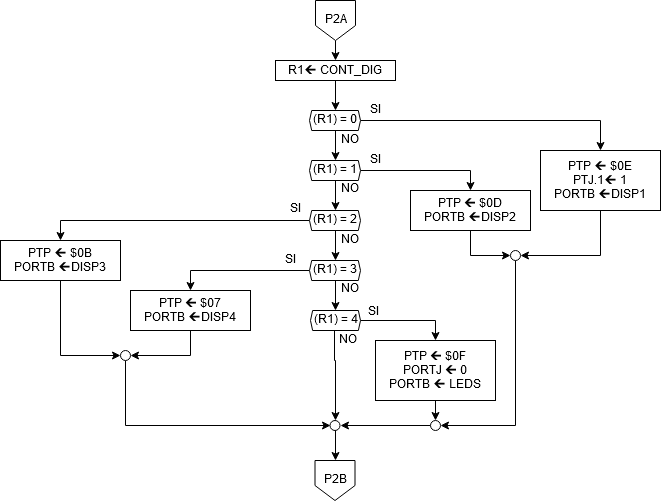

The diagram above was exported from draw.io. Its source (the exported page's mxGraphModel, read from the mxfile embedded in the PNG):
<mxGraphModel dx="1102" dy="630" grid="1" gridSize="10" guides="1" tooltips="1" connect="1" arrows="1" fold="1" page="1" pageScale="1" pageWidth="850" pageHeight="1100" math="0" shadow="0">
  <root>
    <mxCell id="0" />
    <mxCell id="1" parent="0" />
    <mxCell id="hw39zY8A6EsE1ZmjeHL9-79" style="edgeStyle=orthogonalEdgeStyle;rounded=0;orthogonalLoop=1;jettySize=auto;html=1;exitX=0.5;exitY=1;exitDx=0;exitDy=0;entryX=0.5;entryY=0;entryDx=0;entryDy=0;" parent="1" source="hw39zY8A6EsE1ZmjeHL9-1" target="hw39zY8A6EsE1ZmjeHL9-78" edge="1">
      <mxGeometry relative="1" as="geometry" />
    </mxCell>
    <mxCell id="hw39zY8A6EsE1ZmjeHL9-1" value="P2A" style="shape=offPageConnector;whiteSpace=wrap;html=1;" parent="1" vertex="1">
      <mxGeometry x="405" y="10" width="40" height="40" as="geometry" />
    </mxCell>
    <mxCell id="hw39zY8A6EsE1ZmjeHL9-5" style="edgeStyle=orthogonalEdgeStyle;rounded=0;orthogonalLoop=1;jettySize=auto;html=1;exitX=1;exitY=0.5;exitDx=0;exitDy=0;entryX=0.5;entryY=0;entryDx=0;entryDy=0;" parent="1" source="hw39zY8A6EsE1ZmjeHL9-2" target="hw39zY8A6EsE1ZmjeHL9-4" edge="1">
      <mxGeometry relative="1" as="geometry" />
    </mxCell>
    <mxCell id="hw39zY8A6EsE1ZmjeHL9-7" style="edgeStyle=orthogonalEdgeStyle;rounded=0;orthogonalLoop=1;jettySize=auto;html=1;exitX=0.5;exitY=1;exitDx=0;exitDy=0;entryX=0.5;entryY=0;entryDx=0;entryDy=0;" parent="1" source="hw39zY8A6EsE1ZmjeHL9-2" target="hw39zY8A6EsE1ZmjeHL9-6" edge="1">
      <mxGeometry relative="1" as="geometry" />
    </mxCell>
    <mxCell id="hw39zY8A6EsE1ZmjeHL9-2" value="(R1) = 0" style="shape=hexagon;perimeter=hexagonPerimeter2;whiteSpace=wrap;html=1;size=0.04285714285714259;" parent="1" vertex="1">
      <mxGeometry x="399" y="120" width="51" height="20" as="geometry" />
    </mxCell>
    <mxCell id="hw39zY8A6EsE1ZmjeHL9-21" style="edgeStyle=orthogonalEdgeStyle;rounded=0;orthogonalLoop=1;jettySize=auto;html=1;exitX=0.5;exitY=1;exitDx=0;exitDy=0;entryX=1;entryY=0.5;entryDx=0;entryDy=0;" parent="1" source="hw39zY8A6EsE1ZmjeHL9-4" target="hw39zY8A6EsE1ZmjeHL9-18" edge="1">
      <mxGeometry relative="1" as="geometry" />
    </mxCell>
    <mxCell id="hw39zY8A6EsE1ZmjeHL9-4" value="PTP 🡰 $0E&#10;PTJ.1🡰 1&#10;PORTB 🡰DISP1" style="rounded=0;" parent="1" vertex="1">
      <mxGeometry x="630" y="160" width="120" height="60" as="geometry" />
    </mxCell>
    <mxCell id="hw39zY8A6EsE1ZmjeHL9-9" style="edgeStyle=orthogonalEdgeStyle;rounded=0;orthogonalLoop=1;jettySize=auto;html=1;exitX=0.5;exitY=1;exitDx=0;exitDy=0;entryX=0.5;entryY=0;entryDx=0;entryDy=0;" parent="1" source="hw39zY8A6EsE1ZmjeHL9-6" target="hw39zY8A6EsE1ZmjeHL9-8" edge="1">
      <mxGeometry relative="1" as="geometry" />
    </mxCell>
    <mxCell id="hw39zY8A6EsE1ZmjeHL9-13" style="edgeStyle=orthogonalEdgeStyle;rounded=0;orthogonalLoop=1;jettySize=auto;html=1;exitX=1;exitY=0.5;exitDx=0;exitDy=0;entryX=0.5;entryY=0;entryDx=0;entryDy=0;" parent="1" source="hw39zY8A6EsE1ZmjeHL9-6" target="hw39zY8A6EsE1ZmjeHL9-12" edge="1">
      <mxGeometry relative="1" as="geometry" />
    </mxCell>
    <mxCell id="hw39zY8A6EsE1ZmjeHL9-6" value="(R1) = 1" style="shape=hexagon;perimeter=hexagonPerimeter2;whiteSpace=wrap;html=1;size=0.04285714285714259;" parent="1" vertex="1">
      <mxGeometry x="399" y="170" width="51" height="20" as="geometry" />
    </mxCell>
    <mxCell id="hw39zY8A6EsE1ZmjeHL9-11" style="edgeStyle=orthogonalEdgeStyle;rounded=0;orthogonalLoop=1;jettySize=auto;html=1;exitX=0.5;exitY=1;exitDx=0;exitDy=0;entryX=0.5;entryY=0;entryDx=0;entryDy=0;" parent="1" source="hw39zY8A6EsE1ZmjeHL9-8" target="hw39zY8A6EsE1ZmjeHL9-10" edge="1">
      <mxGeometry relative="1" as="geometry" />
    </mxCell>
    <mxCell id="hw39zY8A6EsE1ZmjeHL9-15" style="edgeStyle=orthogonalEdgeStyle;rounded=0;orthogonalLoop=1;jettySize=auto;html=1;exitX=0;exitY=0.5;exitDx=0;exitDy=0;" parent="1" source="hw39zY8A6EsE1ZmjeHL9-8" target="hw39zY8A6EsE1ZmjeHL9-14" edge="1">
      <mxGeometry relative="1" as="geometry" />
    </mxCell>
    <mxCell id="hw39zY8A6EsE1ZmjeHL9-8" value="(R1) = 2" style="shape=hexagon;perimeter=hexagonPerimeter2;whiteSpace=wrap;html=1;size=0.04285714285714259;" parent="1" vertex="1">
      <mxGeometry x="399" y="220" width="51" height="20" as="geometry" />
    </mxCell>
    <mxCell id="hw39zY8A6EsE1ZmjeHL9-17" style="edgeStyle=orthogonalEdgeStyle;rounded=0;orthogonalLoop=1;jettySize=auto;html=1;exitX=0;exitY=0.5;exitDx=0;exitDy=0;entryX=0.5;entryY=0;entryDx=0;entryDy=0;" parent="1" source="hw39zY8A6EsE1ZmjeHL9-10" target="hw39zY8A6EsE1ZmjeHL9-16" edge="1">
      <mxGeometry relative="1" as="geometry" />
    </mxCell>
    <mxCell id="hw39zY8A6EsE1ZmjeHL9-40" style="edgeStyle=orthogonalEdgeStyle;rounded=0;orthogonalLoop=1;jettySize=auto;html=1;exitX=0.5;exitY=1;exitDx=0;exitDy=0;entryX=0.5;entryY=0;entryDx=0;entryDy=0;" parent="1" source="hw39zY8A6EsE1ZmjeHL9-10" target="hw39zY8A6EsE1ZmjeHL9-38" edge="1">
      <mxGeometry relative="1" as="geometry" />
    </mxCell>
    <mxCell id="hw39zY8A6EsE1ZmjeHL9-10" value="(R1) = 3" style="shape=hexagon;perimeter=hexagonPerimeter2;whiteSpace=wrap;html=1;size=0.04285714285714259;" parent="1" vertex="1">
      <mxGeometry x="399" y="270" width="51" height="20" as="geometry" />
    </mxCell>
    <mxCell id="hw39zY8A6EsE1ZmjeHL9-20" style="edgeStyle=orthogonalEdgeStyle;rounded=0;orthogonalLoop=1;jettySize=auto;html=1;exitX=0.5;exitY=1;exitDx=0;exitDy=0;entryX=0;entryY=0.5;entryDx=0;entryDy=0;" parent="1" source="hw39zY8A6EsE1ZmjeHL9-12" target="hw39zY8A6EsE1ZmjeHL9-18" edge="1">
      <mxGeometry relative="1" as="geometry" />
    </mxCell>
    <mxCell id="hw39zY8A6EsE1ZmjeHL9-12" value="PTP 🡰 $0D&#10;PORTB 🡰DISP2" style="rounded=0;" parent="1" vertex="1">
      <mxGeometry x="500" y="200" width="120" height="40" as="geometry" />
    </mxCell>
    <mxCell id="hw39zY8A6EsE1ZmjeHL9-25" style="edgeStyle=orthogonalEdgeStyle;rounded=0;orthogonalLoop=1;jettySize=auto;html=1;exitX=0.5;exitY=1;exitDx=0;exitDy=0;entryX=0;entryY=0.5;entryDx=0;entryDy=0;" parent="1" source="hw39zY8A6EsE1ZmjeHL9-14" target="hw39zY8A6EsE1ZmjeHL9-22" edge="1">
      <mxGeometry relative="1" as="geometry" />
    </mxCell>
    <mxCell id="hw39zY8A6EsE1ZmjeHL9-14" value="PTP 🡰 $0B&#10;PORTB 🡰DISP3" style="rounded=0;" parent="1" vertex="1">
      <mxGeometry x="90" y="250" width="120" height="40" as="geometry" />
    </mxCell>
    <mxCell id="hw39zY8A6EsE1ZmjeHL9-26" style="edgeStyle=orthogonalEdgeStyle;rounded=0;orthogonalLoop=1;jettySize=auto;html=1;exitX=0.5;exitY=1;exitDx=0;exitDy=0;entryX=1;entryY=0.5;entryDx=0;entryDy=0;" parent="1" source="hw39zY8A6EsE1ZmjeHL9-16" target="hw39zY8A6EsE1ZmjeHL9-22" edge="1">
      <mxGeometry relative="1" as="geometry" />
    </mxCell>
    <mxCell id="hw39zY8A6EsE1ZmjeHL9-16" value="PTP 🡰 $07&#10;PORTB 🡰DISP4" style="rounded=0;" parent="1" vertex="1">
      <mxGeometry x="220" y="300" width="120" height="40" as="geometry" />
    </mxCell>
    <mxCell id="hw39zY8A6EsE1ZmjeHL9-49" style="edgeStyle=orthogonalEdgeStyle;rounded=0;orthogonalLoop=1;jettySize=auto;html=1;exitX=0.5;exitY=1;exitDx=0;exitDy=0;entryX=1;entryY=0.5;entryDx=0;entryDy=0;" parent="1" source="hw39zY8A6EsE1ZmjeHL9-18" target="hw39zY8A6EsE1ZmjeHL9-43" edge="1">
      <mxGeometry relative="1" as="geometry" />
    </mxCell>
    <mxCell id="hw39zY8A6EsE1ZmjeHL9-18" value="" style="ellipse;whiteSpace=wrap;aspect=fixed;align=center;html=1;" parent="1" vertex="1">
      <mxGeometry x="600" y="260" width="10" height="10" as="geometry" />
    </mxCell>
    <mxCell id="hw39zY8A6EsE1ZmjeHL9-31" style="edgeStyle=orthogonalEdgeStyle;rounded=0;orthogonalLoop=1;jettySize=auto;html=1;exitX=0.5;exitY=1;exitDx=0;exitDy=0;entryX=0;entryY=0.5;entryDx=0;entryDy=0;" parent="1" source="hw39zY8A6EsE1ZmjeHL9-22" target="hw39zY8A6EsE1ZmjeHL9-27" edge="1">
      <mxGeometry relative="1" as="geometry" />
    </mxCell>
    <mxCell id="hw39zY8A6EsE1ZmjeHL9-22" value="" style="ellipse;whiteSpace=wrap;aspect=fixed;align=center;html=1;" parent="1" vertex="1">
      <mxGeometry x="210" y="360" width="10" height="10" as="geometry" />
    </mxCell>
    <mxCell id="hw39zY8A6EsE1ZmjeHL9-53" style="edgeStyle=orthogonalEdgeStyle;rounded=0;orthogonalLoop=1;jettySize=auto;html=1;exitX=0.5;exitY=1;exitDx=0;exitDy=0;entryX=0.5;entryY=0;entryDx=0;entryDy=0;" parent="1" source="hw39zY8A6EsE1ZmjeHL9-27" target="hw39zY8A6EsE1ZmjeHL9-51" edge="1">
      <mxGeometry relative="1" as="geometry" />
    </mxCell>
    <mxCell id="hw39zY8A6EsE1ZmjeHL9-27" value="" style="ellipse;whiteSpace=wrap;aspect=fixed;align=center;html=1;" parent="1" vertex="1">
      <mxGeometry x="419.5" y="430" width="10" height="10" as="geometry" />
    </mxCell>
    <mxCell id="hw39zY8A6EsE1ZmjeHL9-42" style="edgeStyle=orthogonalEdgeStyle;rounded=0;orthogonalLoop=1;jettySize=auto;html=1;exitX=0.5;exitY=1;exitDx=0;exitDy=0;entryX=0.5;entryY=0;entryDx=0;entryDy=0;" parent="1" source="hw39zY8A6EsE1ZmjeHL9-38" target="hw39zY8A6EsE1ZmjeHL9-27" edge="1">
      <mxGeometry relative="1" as="geometry">
        <Array as="points">
          <mxPoint x="424" y="340" />
          <mxPoint x="424" y="370" />
        </Array>
      </mxGeometry>
    </mxCell>
    <mxCell id="hw39zY8A6EsE1ZmjeHL9-45" style="edgeStyle=orthogonalEdgeStyle;rounded=0;orthogonalLoop=1;jettySize=auto;html=1;exitX=1;exitY=0.5;exitDx=0;exitDy=0;entryX=0.5;entryY=0;entryDx=0;entryDy=0;" parent="1" source="hw39zY8A6EsE1ZmjeHL9-38" target="hw39zY8A6EsE1ZmjeHL9-44" edge="1">
      <mxGeometry relative="1" as="geometry" />
    </mxCell>
    <mxCell id="hw39zY8A6EsE1ZmjeHL9-38" value="(R1) = 4" style="shape=hexagon;perimeter=hexagonPerimeter2;whiteSpace=wrap;html=1;size=0.04285714285714259;" parent="1" vertex="1">
      <mxGeometry x="400" y="320" width="50" height="20" as="geometry" />
    </mxCell>
    <mxCell id="hw39zY8A6EsE1ZmjeHL9-50" style="edgeStyle=orthogonalEdgeStyle;rounded=0;orthogonalLoop=1;jettySize=auto;html=1;exitX=0;exitY=0.5;exitDx=0;exitDy=0;entryX=1;entryY=0.5;entryDx=0;entryDy=0;" parent="1" source="hw39zY8A6EsE1ZmjeHL9-43" target="hw39zY8A6EsE1ZmjeHL9-27" edge="1">
      <mxGeometry relative="1" as="geometry" />
    </mxCell>
    <mxCell id="hw39zY8A6EsE1ZmjeHL9-43" value="" style="ellipse;whiteSpace=wrap;aspect=fixed;align=center;html=1;" parent="1" vertex="1">
      <mxGeometry x="520" y="430" width="10" height="10" as="geometry" />
    </mxCell>
    <mxCell id="hw39zY8A6EsE1ZmjeHL9-48" style="edgeStyle=orthogonalEdgeStyle;rounded=0;orthogonalLoop=1;jettySize=auto;html=1;exitX=0.5;exitY=1;exitDx=0;exitDy=0;entryX=0.5;entryY=0;entryDx=0;entryDy=0;" parent="1" source="hw39zY8A6EsE1ZmjeHL9-44" target="hw39zY8A6EsE1ZmjeHL9-43" edge="1">
      <mxGeometry relative="1" as="geometry" />
    </mxCell>
    <mxCell id="hw39zY8A6EsE1ZmjeHL9-44" value="PTP 🡰 $0F&#10;PORTJ 🡰 0&#10;PORTB 🡰 LEDS" style="rounded=0;" parent="1" vertex="1">
      <mxGeometry x="465" y="350" width="120" height="60" as="geometry" />
    </mxCell>
    <mxCell id="hw39zY8A6EsE1ZmjeHL9-51" value="P2B" style="shape=offPageConnector;whiteSpace=wrap;html=1;" parent="1" vertex="1">
      <mxGeometry x="404.5" y="470" width="40" height="40" as="geometry" />
    </mxCell>
    <mxCell id="hw39zY8A6EsE1ZmjeHL9-80" style="edgeStyle=orthogonalEdgeStyle;rounded=0;orthogonalLoop=1;jettySize=auto;html=1;exitX=0.5;exitY=1;exitDx=0;exitDy=0;entryX=0.5;entryY=0;entryDx=0;entryDy=0;" parent="1" source="hw39zY8A6EsE1ZmjeHL9-78" target="hw39zY8A6EsE1ZmjeHL9-2" edge="1">
      <mxGeometry relative="1" as="geometry" />
    </mxCell>
    <mxCell id="hw39zY8A6EsE1ZmjeHL9-78" value="R1🡰 CONT_DIG" style="rounded=0;" parent="1" vertex="1">
      <mxGeometry x="365" y="70" width="120" height="20" as="geometry" />
    </mxCell>
    <mxCell id="hw39zY8A6EsE1ZmjeHL9-82" value="NO" style="text;strokeColor=none;fillColor=none;align=center;verticalAlign=middle;whiteSpace=wrap;rounded=0;html=1;" parent="1" vertex="1">
      <mxGeometry x="419.5" y="140" width="40" height="20" as="geometry" />
    </mxCell>
    <mxCell id="hw39zY8A6EsE1ZmjeHL9-87" value="NO" style="text;strokeColor=none;fillColor=none;align=center;verticalAlign=middle;whiteSpace=wrap;rounded=0;html=1;" parent="1" vertex="1">
      <mxGeometry x="419.5" y="188.5" width="40" height="20" as="geometry" />
    </mxCell>
    <mxCell id="hw39zY8A6EsE1ZmjeHL9-88" value="SI" style="text;strokeColor=none;fillColor=none;align=center;verticalAlign=middle;whiteSpace=wrap;rounded=0;html=1;" parent="1" vertex="1">
      <mxGeometry x="445" y="160" width="40" height="20" as="geometry" />
    </mxCell>
    <mxCell id="hw39zY8A6EsE1ZmjeHL9-89" value="NO" style="text;strokeColor=none;fillColor=none;align=center;verticalAlign=middle;whiteSpace=wrap;rounded=0;html=1;" parent="1" vertex="1">
      <mxGeometry x="419.5" y="240" width="40" height="20" as="geometry" />
    </mxCell>
    <mxCell id="hw39zY8A6EsE1ZmjeHL9-90" value="SI" style="text;strokeColor=none;fillColor=none;align=center;verticalAlign=middle;whiteSpace=wrap;rounded=0;html=1;" parent="1" vertex="1">
      <mxGeometry x="364.5" y="208.5" width="40" height="20" as="geometry" />
    </mxCell>
    <mxCell id="hw39zY8A6EsE1ZmjeHL9-91" value="NO" style="text;strokeColor=none;fillColor=none;align=center;verticalAlign=middle;whiteSpace=wrap;rounded=0;html=1;" parent="1" vertex="1">
      <mxGeometry x="417" y="340" width="40" height="20" as="geometry" />
    </mxCell>
    <mxCell id="hw39zY8A6EsE1ZmjeHL9-92" value="SI" style="text;strokeColor=none;fillColor=none;align=center;verticalAlign=middle;whiteSpace=wrap;rounded=0;html=1;" parent="1" vertex="1">
      <mxGeometry x="442.5" y="311.5" width="40" height="20" as="geometry" />
    </mxCell>
    <mxCell id="hw39zY8A6EsE1ZmjeHL9-93" value="NO" style="text;strokeColor=none;fillColor=none;align=center;verticalAlign=middle;whiteSpace=wrap;rounded=0;html=1;" parent="1" vertex="1">
      <mxGeometry x="419.5" y="288.5" width="40" height="20" as="geometry" />
    </mxCell>
    <mxCell id="hw39zY8A6EsE1ZmjeHL9-94" value="SI" style="text;strokeColor=none;fillColor=none;align=center;verticalAlign=middle;whiteSpace=wrap;rounded=0;html=1;" parent="1" vertex="1">
      <mxGeometry x="360" y="260" width="40" height="20" as="geometry" />
    </mxCell>
    <mxCell id="hw39zY8A6EsE1ZmjeHL9-96" value="SI" style="text;strokeColor=none;fillColor=none;align=center;verticalAlign=middle;whiteSpace=wrap;rounded=0;html=1;" parent="1" vertex="1">
      <mxGeometry x="445" y="110" width="40" height="20" as="geometry" />
    </mxCell>
  </root>
</mxGraphModel>